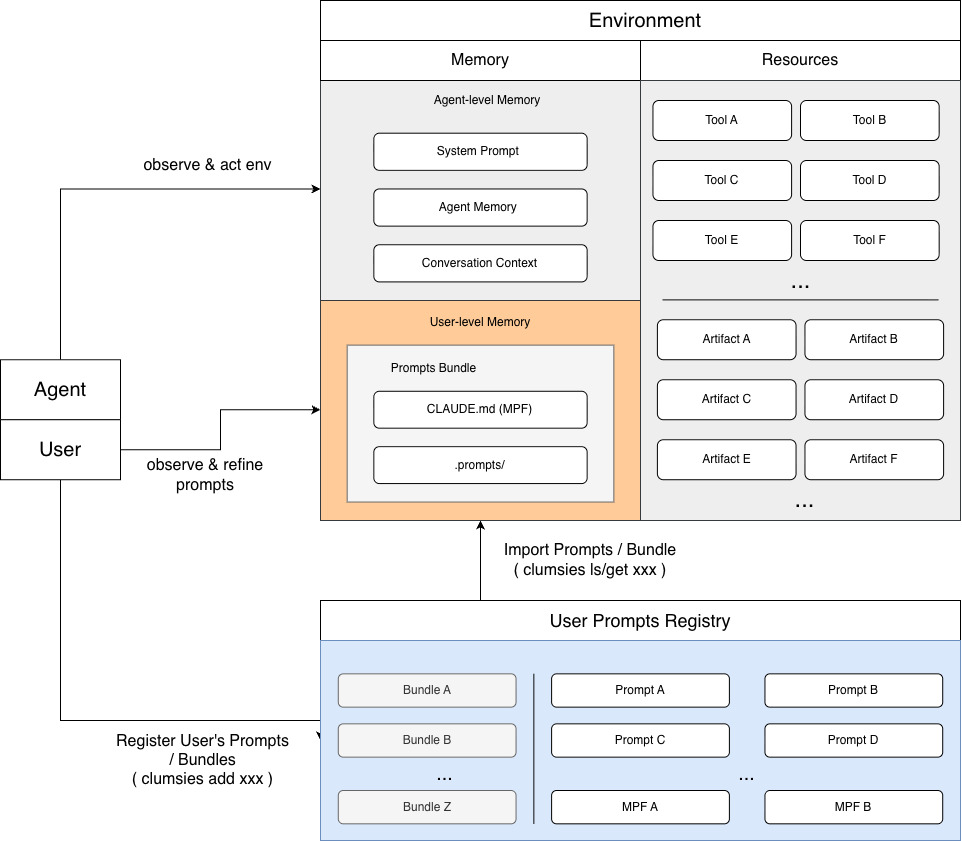

The diagram above was exported from draw.io. Its source (the exported page's mxGraphModel, read from the mxfile embedded in the PNG):
<mxGraphModel dx="3267" dy="1453" grid="1" gridSize="10" guides="1" tooltips="1" connect="1" arrows="1" fold="1" page="1" pageScale="1" pageWidth="827" pageHeight="1169" math="0" shadow="0">
  <root>
    <mxCell id="0" />
    <mxCell id="1" parent="0" />
    <mxCell id="PMiZHJd3aGsQDhudTnuC-125" edge="1" parent="1" source="PMiZHJd3aGsQDhudTnuC-122" style="edgeStyle=orthogonalEdgeStyle;rounded=0;orthogonalLoop=1;jettySize=auto;html=1;exitX=0.25;exitY=0;exitDx=0;exitDy=0;entryX=0.5;entryY=1;entryDx=0;entryDy=0;" target="PMiZHJd3aGsQDhudTnuC-8">
      <mxGeometry relative="1" as="geometry" />
    </mxCell>
    <mxCell id="PMiZHJd3aGsQDhudTnuC-122" parent="1" style="rounded=0;whiteSpace=wrap;html=1;" value="" vertex="1">
      <mxGeometry height="40" width="640" x="120" y="640" as="geometry" />
    </mxCell>
    <mxCell id="PMiZHJd3aGsQDhudTnuC-65" edge="1" parent="1" source="PMiZHJd3aGsQDhudTnuC-36" style="edgeStyle=orthogonalEdgeStyle;rounded=0;orthogonalLoop=1;jettySize=auto;html=1;exitX=0.5;exitY=0;exitDx=0;exitDy=0;entryX=0;entryY=0.5;entryDx=0;entryDy=0;" target="PMiZHJd3aGsQDhudTnuC-1">
      <mxGeometry relative="1" as="geometry">
        <mxPoint x="60" y="240" as="targetPoint" />
      </mxGeometry>
    </mxCell>
    <mxCell id="PMiZHJd3aGsQDhudTnuC-36" parent="1" style="rounded=0;whiteSpace=wrap;html=1;" value="&lt;font style=&quot;font-size: 20px;&quot;&gt;Agent&lt;/font&gt;" vertex="1">
      <mxGeometry height="60" width="120" x="-200" y="399.23" as="geometry" />
    </mxCell>
    <mxCell id="PMiZHJd3aGsQDhudTnuC-67" edge="1" parent="1" source="PMiZHJd3aGsQDhudTnuC-37" style="edgeStyle=orthogonalEdgeStyle;rounded=0;orthogonalLoop=1;jettySize=auto;html=1;entryX=0;entryY=0.5;entryDx=0;entryDy=0;exitX=1;exitY=0.5;exitDx=0;exitDy=0;" target="PMiZHJd3aGsQDhudTnuC-8">
      <mxGeometry relative="1" as="geometry" />
    </mxCell>
    <mxCell id="PMiZHJd3aGsQDhudTnuC-69" edge="1" parent="1" source="PMiZHJd3aGsQDhudTnuC-37" style="edgeStyle=orthogonalEdgeStyle;rounded=0;orthogonalLoop=1;jettySize=auto;html=1;entryX=0;entryY=0.5;entryDx=0;entryDy=0;exitX=0.5;exitY=1;exitDx=0;exitDy=0;" target="PMiZHJd3aGsQDhudTnuC-12">
      <mxGeometry relative="1" as="geometry">
        <Array as="points">
          <mxPoint x="-140" y="760" />
        </Array>
      </mxGeometry>
    </mxCell>
    <mxCell id="PMiZHJd3aGsQDhudTnuC-37" parent="1" style="rounded=0;whiteSpace=wrap;html=1;" value="&lt;font style=&quot;font-size: 20px;&quot;&gt;User&lt;/font&gt;" vertex="1">
      <mxGeometry height="60" width="120" x="-200" y="459.23" as="geometry" />
    </mxCell>
    <mxCell id="PMiZHJd3aGsQDhudTnuC-39" parent="1" style="text;html=1;whiteSpace=wrap;strokeColor=none;fillColor=none;align=center;verticalAlign=middle;rounded=0;fontSize=16;" value="observe &amp;amp; refine prompts" vertex="1">
      <mxGeometry height="30" width="170" x="-80" y="500" as="geometry" />
    </mxCell>
    <mxCell id="PMiZHJd3aGsQDhudTnuC-40" connectable="0" parent="1" style="group;fillColor=#f5f5f5;strokeColor=#666666;fontColor=#333333;fontSize=15;" value="" vertex="1">
      <mxGeometry height="200" width="640" x="120" y="680" as="geometry" />
    </mxCell>
    <mxCell id="PMiZHJd3aGsQDhudTnuC-12" parent="PMiZHJd3aGsQDhudTnuC-40" style="rounded=0;whiteSpace=wrap;html=1;fillColor=#dae8fc;strokeColor=#6c8ebf;" value="" vertex="1">
      <mxGeometry height="200" width="640" as="geometry" />
    </mxCell>
    <mxCell id="PMiZHJd3aGsQDhudTnuC-19" parent="PMiZHJd3aGsQDhudTnuC-40" style="rounded=1;whiteSpace=wrap;html=1;fillColor=#f5f5f5;strokeColor=#666666;fontColor=#333333;" value="Bundle A" vertex="1">
      <mxGeometry height="33.333333333333336" width="177.77777777777777" x="17.77777777777778" y="33.333333333333336" as="geometry" />
    </mxCell>
    <mxCell id="PMiZHJd3aGsQDhudTnuC-20" parent="PMiZHJd3aGsQDhudTnuC-40" style="rounded=1;whiteSpace=wrap;html=1;fillColor=#f5f5f5;strokeColor=#666666;fontColor=#333333;" value="Bundle B" vertex="1">
      <mxGeometry height="33.333333333333336" width="177.77777777777777" x="17.77777777777778" y="83.33333333333334" as="geometry" />
    </mxCell>
    <mxCell id="PMiZHJd3aGsQDhudTnuC-21" parent="PMiZHJd3aGsQDhudTnuC-40" style="text;html=1;whiteSpace=wrap;strokeColor=none;fillColor=none;align=center;verticalAlign=middle;rounded=0;fontSize=20;" value="..." vertex="1">
      <mxGeometry height="16.666666666666668" width="106.66666666666666" x="71.11111111111111" y="125" as="geometry" />
    </mxCell>
    <mxCell id="PMiZHJd3aGsQDhudTnuC-22" parent="PMiZHJd3aGsQDhudTnuC-40" style="rounded=1;whiteSpace=wrap;html=1;fillColor=#f5f5f5;strokeColor=#666666;fontColor=#333333;" value="Bundle Z" vertex="1">
      <mxGeometry height="33.333333333333336" width="177.77777777777777" x="17.77777777777778" y="150" as="geometry" />
    </mxCell>
    <mxCell id="PMiZHJd3aGsQDhudTnuC-24" parent="PMiZHJd3aGsQDhudTnuC-40" style="rounded=1;whiteSpace=wrap;html=1;" value="Prompt A" vertex="1">
      <mxGeometry height="33.333333333333336" width="177.77777777777777" x="231.1111111111111" y="33.333333333333336" as="geometry" />
    </mxCell>
    <mxCell id="PMiZHJd3aGsQDhudTnuC-25" parent="PMiZHJd3aGsQDhudTnuC-40" style="rounded=1;whiteSpace=wrap;html=1;" value="Prompt B" vertex="1">
      <mxGeometry height="33.333333333333336" width="177.77777777777777" x="444.4444444444444" y="33.333333333333336" as="geometry" />
    </mxCell>
    <mxCell id="PMiZHJd3aGsQDhudTnuC-26" parent="PMiZHJd3aGsQDhudTnuC-40" style="rounded=1;whiteSpace=wrap;html=1;" value="Prompt D" vertex="1">
      <mxGeometry height="33.333333333333336" width="177.77777777777777" x="444.4444444444444" y="83.33333333333334" as="geometry" />
    </mxCell>
    <mxCell id="PMiZHJd3aGsQDhudTnuC-27" parent="PMiZHJd3aGsQDhudTnuC-40" style="rounded=1;whiteSpace=wrap;html=1;" value="Prompt C" vertex="1">
      <mxGeometry height="33.333333333333336" width="177.77777777777777" x="231.1111111111111" y="83.33333333333334" as="geometry" />
    </mxCell>
    <mxCell id="PMiZHJd3aGsQDhudTnuC-28" parent="PMiZHJd3aGsQDhudTnuC-40" style="rounded=1;whiteSpace=wrap;html=1;" value="MPF A" vertex="1">
      <mxGeometry height="33.333333333333336" width="177.77777777777777" x="231.1111111111111" y="150" as="geometry" />
    </mxCell>
    <mxCell id="PMiZHJd3aGsQDhudTnuC-29" parent="PMiZHJd3aGsQDhudTnuC-40" style="rounded=1;whiteSpace=wrap;html=1;" value="MPF B" vertex="1">
      <mxGeometry height="33.333333333333336" width="177.77777777777777" x="444.4444444444444" y="150" as="geometry" />
    </mxCell>
    <mxCell id="PMiZHJd3aGsQDhudTnuC-30" parent="PMiZHJd3aGsQDhudTnuC-40" style="text;html=1;whiteSpace=wrap;strokeColor=none;fillColor=none;align=center;verticalAlign=middle;rounded=0;fontSize=20;" value="..." vertex="1">
      <mxGeometry height="16.666666666666668" width="106.66666666666666" x="373.3333333333333" y="125" as="geometry" />
    </mxCell>
    <mxCell id="PMiZHJd3aGsQDhudTnuC-33" edge="1" parent="PMiZHJd3aGsQDhudTnuC-40" style="endArrow=none;html=1;rounded=0;" value="">
      <mxGeometry height="50" relative="1" width="50" as="geometry">
        <mxPoint x="213.33333333333331" y="183.33333333333334" as="sourcePoint" />
        <mxPoint x="213.33333333333331" y="33.333333333333336" as="targetPoint" />
      </mxGeometry>
    </mxCell>
    <mxCell id="PMiZHJd3aGsQDhudTnuC-66" parent="1" style="text;html=1;whiteSpace=wrap;strokeColor=none;fillColor=none;align=center;verticalAlign=middle;rounded=0;fontSize=16;" value="observe &amp;amp; act env" vertex="1">
      <mxGeometry height="30" width="145" x="-65" y="190" as="geometry" />
    </mxCell>
    <mxCell id="PMiZHJd3aGsQDhudTnuC-70" parent="1" style="text;html=1;whiteSpace=wrap;strokeColor=none;fillColor=none;align=center;verticalAlign=middle;rounded=0;fontSize=16;" value="Register User's Prompts / Bundles&lt;br&gt;( clumsies add xxx )" vertex="1">
      <mxGeometry height="60" width="175" x="-85" y="770" as="geometry" />
    </mxCell>
    <mxCell id="PMiZHJd3aGsQDhudTnuC-18" parent="1" style="text;html=1;whiteSpace=wrap;strokeColor=none;fillColor=none;align=center;verticalAlign=middle;rounded=0;fontSize=18;" value="User Prompts Registry" vertex="1">
      <mxGeometry height="30" width="190" x="345" y="645" as="geometry" />
    </mxCell>
    <mxCell id="PMiZHJd3aGsQDhudTnuC-102" parent="1" style="rounded=0;whiteSpace=wrap;html=1;" value="" vertex="1">
      <mxGeometry height="40" width="640" x="120" y="40" as="geometry" />
    </mxCell>
    <mxCell id="PMiZHJd3aGsQDhudTnuC-46" parent="1" style="text;html=1;whiteSpace=wrap;strokeColor=none;fillColor=none;align=center;verticalAlign=middle;rounded=0;fontSize=20;" value="Environment" vertex="1">
      <mxGeometry height="30" width="110" x="390" y="45" as="geometry" />
    </mxCell>
    <mxCell id="PMiZHJd3aGsQDhudTnuC-72" connectable="0" parent="1" style="group;fontSize=16;" value="" vertex="1">
      <mxGeometry height="480" width="320" x="120" y="80" as="geometry" />
    </mxCell>
    <mxCell id="PMiZHJd3aGsQDhudTnuC-35" connectable="0" parent="PMiZHJd3aGsQDhudTnuC-72" style="group;fillColor=#f8cecc;strokeColor=#b85450;rounded=0;" value="" vertex="1">
      <mxGeometry height="221.53846153846155" width="320" y="258.46153846153845" as="geometry" />
    </mxCell>
    <mxCell id="PMiZHJd3aGsQDhudTnuC-8" parent="PMiZHJd3aGsQDhudTnuC-35" style="rounded=0;whiteSpace=wrap;html=1;fillColor=#ffcc99;strokeColor=#36393d;" value="" vertex="1">
      <mxGeometry height="221.53846153846155" width="320" as="geometry" />
    </mxCell>
    <mxCell id="PMiZHJd3aGsQDhudTnuC-13" parent="PMiZHJd3aGsQDhudTnuC-35" style="text;html=1;whiteSpace=wrap;strokeColor=none;fillColor=none;align=center;verticalAlign=middle;rounded=0;" value="User-level Memory" vertex="1">
      <mxGeometry height="27.692307692307693" width="200" x="60" y="9.23076923076923" as="geometry" />
    </mxCell>
    <mxCell id="PMiZHJd3aGsQDhudTnuC-14" parent="PMiZHJd3aGsQDhudTnuC-35" style="rounded=0;whiteSpace=wrap;html=1;fillColor=#f5f5f5;strokeColor=#666666;fontColor=#333333;" value="" vertex="1">
      <mxGeometry height="156.9230769230769" width="266.6666666666667" x="26.66666666666667" y="46.15384615384615" as="geometry" />
    </mxCell>
    <mxCell id="PMiZHJd3aGsQDhudTnuC-11" parent="PMiZHJd3aGsQDhudTnuC-35" style="rounded=1;whiteSpace=wrap;html=1;" value="&lt;span style=&quot;text-align: left;&quot;&gt;.prompts/&lt;/span&gt;" vertex="1">
      <mxGeometry height="36.92307692307692" width="213.33333333333337" x="53.33333333333334" y="147.69230769230768" as="geometry" />
    </mxCell>
    <mxCell id="PMiZHJd3aGsQDhudTnuC-9" parent="PMiZHJd3aGsQDhudTnuC-35" style="rounded=1;whiteSpace=wrap;html=1;" value="CLAUDE.md (MPF)" vertex="1">
      <mxGeometry height="36.92307692307692" width="213.33333333333337" x="53.33333333333334" y="92.3076923076923" as="geometry" />
    </mxCell>
    <mxCell id="PMiZHJd3aGsQDhudTnuC-15" parent="PMiZHJd3aGsQDhudTnuC-35" style="text;html=1;whiteSpace=wrap;strokeColor=none;fillColor=none;align=center;verticalAlign=middle;rounded=0;" value="Prompts Bundle" vertex="1">
      <mxGeometry height="27.692307692307693" width="173.33333333333337" x="26.66666666666667" y="55.38461538461539" as="geometry" />
    </mxCell>
    <mxCell id="PMiZHJd3aGsQDhudTnuC-45" connectable="0" parent="PMiZHJd3aGsQDhudTnuC-72" style="group" value="" vertex="1">
      <mxGeometry height="223.08" width="320" y="36.92" as="geometry" />
    </mxCell>
    <mxCell id="PMiZHJd3aGsQDhudTnuC-1" parent="PMiZHJd3aGsQDhudTnuC-45" style="rounded=0;whiteSpace=wrap;html=1;fillColor=#eeeeee;strokeColor=#36393d;" value="" vertex="1">
      <mxGeometry height="223.08" width="320" as="geometry" />
    </mxCell>
    <mxCell id="PMiZHJd3aGsQDhudTnuC-2" parent="PMiZHJd3aGsQDhudTnuC-45" style="text;html=1;whiteSpace=wrap;align=center;verticalAlign=middle;rounded=0;" value="Agent-level Memory" vertex="1">
      <mxGeometry height="27.885" width="200" x="66.66666666666667" y="9.295" as="geometry" />
    </mxCell>
    <mxCell id="PMiZHJd3aGsQDhudTnuC-5" parent="PMiZHJd3aGsQDhudTnuC-45" style="rounded=1;whiteSpace=wrap;html=1;" value="Conversation Context" vertex="1">
      <mxGeometry height="37.18" width="213.33333333333337" x="53.33333333333334" y="167.31000000000003" as="geometry" />
    </mxCell>
    <mxCell id="PMiZHJd3aGsQDhudTnuC-6" parent="PMiZHJd3aGsQDhudTnuC-45" style="rounded=1;whiteSpace=wrap;html=1;" value="Agent Memory&amp;nbsp;" vertex="1">
      <mxGeometry height="37.18" width="213.33333333333337" x="53.33333333333334" y="111.54" as="geometry" />
    </mxCell>
    <mxCell id="PMiZHJd3aGsQDhudTnuC-7" parent="PMiZHJd3aGsQDhudTnuC-45" style="rounded=1;whiteSpace=wrap;html=1;" value="System Prompt&amp;nbsp;" vertex="1">
      <mxGeometry height="37.18" width="213.33333333333337" x="53.33333333333334" y="55.77" as="geometry" />
    </mxCell>
    <mxCell id="PMiZHJd3aGsQDhudTnuC-48" parent="PMiZHJd3aGsQDhudTnuC-72" style="rounded=0;whiteSpace=wrap;html=1;" value="&lt;font style=&quot;font-size: 16px;&quot;&gt;Memory&lt;/font&gt;" vertex="1">
      <mxGeometry height="40" width="320" as="geometry" />
    </mxCell>
    <mxCell id="PMiZHJd3aGsQDhudTnuC-104" connectable="0" parent="1" style="group" value="" vertex="1">
      <mxGeometry height="480" width="320" x="440" y="80" as="geometry" />
    </mxCell>
    <mxCell id="PMiZHJd3aGsQDhudTnuC-56" parent="PMiZHJd3aGsQDhudTnuC-104" style="rounded=0;whiteSpace=wrap;html=1;" value="&lt;font style=&quot;font-size: 16px;&quot;&gt;Resources&lt;/font&gt;" vertex="1">
      <mxGeometry height="40" width="320" as="geometry" />
    </mxCell>
    <mxCell id="PMiZHJd3aGsQDhudTnuC-51" parent="PMiZHJd3aGsQDhudTnuC-104" style="rounded=0;whiteSpace=wrap;html=1;fillColor=#eeeeee;strokeColor=#36393d;" value="" vertex="1">
      <mxGeometry height="440" width="320" y="40" as="geometry" />
    </mxCell>
    <mxCell id="PMiZHJd3aGsQDhudTnuC-92" edge="1" parent="PMiZHJd3aGsQDhudTnuC-104" style="endArrow=none;html=1;rounded=0;" value="">
      <mxGeometry height="50" relative="1" width="50" as="geometry">
        <mxPoint x="297.77777777777777" y="259.37" as="sourcePoint" />
        <mxPoint x="22.222222222222225" y="259.37" as="targetPoint" />
      </mxGeometry>
    </mxCell>
    <mxCell id="PMiZHJd3aGsQDhudTnuC-100" connectable="0" parent="PMiZHJd3aGsQDhudTnuC-104" style="group" value="" vertex="1">
      <mxGeometry height="190" width="286.2222222222222" x="16.888888888888886" y="279.23" as="geometry" />
    </mxCell>
    <mxCell id="PMiZHJd3aGsQDhudTnuC-93" parent="PMiZHJd3aGsQDhudTnuC-100" style="rounded=1;whiteSpace=wrap;html=1;" value="Artifact A" vertex="1">
      <mxGeometry height="40" width="138.66666666666666" as="geometry" />
    </mxCell>
    <mxCell id="PMiZHJd3aGsQDhudTnuC-94" parent="PMiZHJd3aGsQDhudTnuC-100" style="rounded=1;whiteSpace=wrap;html=1;" value="Artifact B" vertex="1">
      <mxGeometry height="40" width="138.66666666666666" x="147.55555555555554" as="geometry" />
    </mxCell>
    <mxCell id="PMiZHJd3aGsQDhudTnuC-95" parent="PMiZHJd3aGsQDhudTnuC-100" style="rounded=1;whiteSpace=wrap;html=1;" value="Artifact&amp;nbsp;C" vertex="1">
      <mxGeometry height="40" width="138.66666666666666" y="60" as="geometry" />
    </mxCell>
    <mxCell id="PMiZHJd3aGsQDhudTnuC-96" parent="PMiZHJd3aGsQDhudTnuC-100" style="rounded=1;whiteSpace=wrap;html=1;" value="Artifact&amp;nbsp;D" vertex="1">
      <mxGeometry height="40" width="138.66666666666666" x="147.55555555555554" y="60" as="geometry" />
    </mxCell>
    <mxCell id="PMiZHJd3aGsQDhudTnuC-97" parent="PMiZHJd3aGsQDhudTnuC-100" style="rounded=1;whiteSpace=wrap;html=1;" value="Artifact&amp;nbsp;E" vertex="1">
      <mxGeometry height="40" width="138.66666666666666" y="120" as="geometry" />
    </mxCell>
    <mxCell id="PMiZHJd3aGsQDhudTnuC-98" parent="PMiZHJd3aGsQDhudTnuC-100" style="rounded=1;whiteSpace=wrap;html=1;" value="Artifact&amp;nbsp;F" vertex="1">
      <mxGeometry height="40" width="138.66666666666666" x="147.55555555555554" y="120" as="geometry" />
    </mxCell>
    <mxCell id="PMiZHJd3aGsQDhudTnuC-99" parent="PMiZHJd3aGsQDhudTnuC-100" style="text;html=1;whiteSpace=wrap;strokeColor=none;fillColor=none;align=center;verticalAlign=middle;rounded=0;fontSize=24;" value="..." vertex="1">
      <mxGeometry height="20" width="106.66666666666666" x="94.22222222222221" y="170" as="geometry" />
    </mxCell>
    <mxCell id="PMiZHJd3aGsQDhudTnuC-101" connectable="0" parent="PMiZHJd3aGsQDhudTnuC-104" style="group" value="" vertex="1">
      <mxGeometry height="190" width="286.2222222222222" x="12.444444444444443" y="60" as="geometry" />
    </mxCell>
    <mxCell id="PMiZHJd3aGsQDhudTnuC-55" parent="PMiZHJd3aGsQDhudTnuC-101" style="rounded=1;whiteSpace=wrap;html=1;" value="Tool A" vertex="1">
      <mxGeometry height="40" width="138.66666666666666" as="geometry" />
    </mxCell>
    <mxCell id="PMiZHJd3aGsQDhudTnuC-85" parent="PMiZHJd3aGsQDhudTnuC-101" style="rounded=1;whiteSpace=wrap;html=1;" value="Tool B" vertex="1">
      <mxGeometry height="40" width="138.66666666666666" x="147.55555555555554" as="geometry" />
    </mxCell>
    <mxCell id="PMiZHJd3aGsQDhudTnuC-86" parent="PMiZHJd3aGsQDhudTnuC-101" style="rounded=1;whiteSpace=wrap;html=1;" value="Tool C" vertex="1">
      <mxGeometry height="40" width="138.66666666666666" y="60" as="geometry" />
    </mxCell>
    <mxCell id="PMiZHJd3aGsQDhudTnuC-87" parent="PMiZHJd3aGsQDhudTnuC-101" style="rounded=1;whiteSpace=wrap;html=1;" value="Tool D" vertex="1">
      <mxGeometry height="40" width="138.66666666666666" x="147.55555555555554" y="60" as="geometry" />
    </mxCell>
    <mxCell id="PMiZHJd3aGsQDhudTnuC-88" parent="PMiZHJd3aGsQDhudTnuC-101" style="rounded=1;whiteSpace=wrap;html=1;" value="Tool E" vertex="1">
      <mxGeometry height="40" width="138.66666666666666" y="120" as="geometry" />
    </mxCell>
    <mxCell id="PMiZHJd3aGsQDhudTnuC-89" parent="PMiZHJd3aGsQDhudTnuC-101" style="rounded=1;whiteSpace=wrap;html=1;" value="Tool F" vertex="1">
      <mxGeometry height="40" width="138.66666666666666" x="147.55555555555554" y="120" as="geometry" />
    </mxCell>
    <mxCell id="PMiZHJd3aGsQDhudTnuC-90" parent="PMiZHJd3aGsQDhudTnuC-101" style="text;html=1;whiteSpace=wrap;strokeColor=none;fillColor=none;align=center;verticalAlign=middle;rounded=0;fontSize=24;" value="..." vertex="1">
      <mxGeometry height="20" width="106.66666666666666" x="94.22222222222221" y="170" as="geometry" />
    </mxCell>
    <mxCell id="PMiZHJd3aGsQDhudTnuC-126" parent="1" style="text;html=1;whiteSpace=wrap;strokeColor=none;fillColor=none;align=center;verticalAlign=middle;rounded=0;fontSize=16;" value="Import Prompts / Bundle &lt;br&gt;( clumsies ls/get xxx )" vertex="1">
      <mxGeometry height="30" width="320" x="230" y="585" as="geometry" />
    </mxCell>
  </root>
</mxGraphModel>